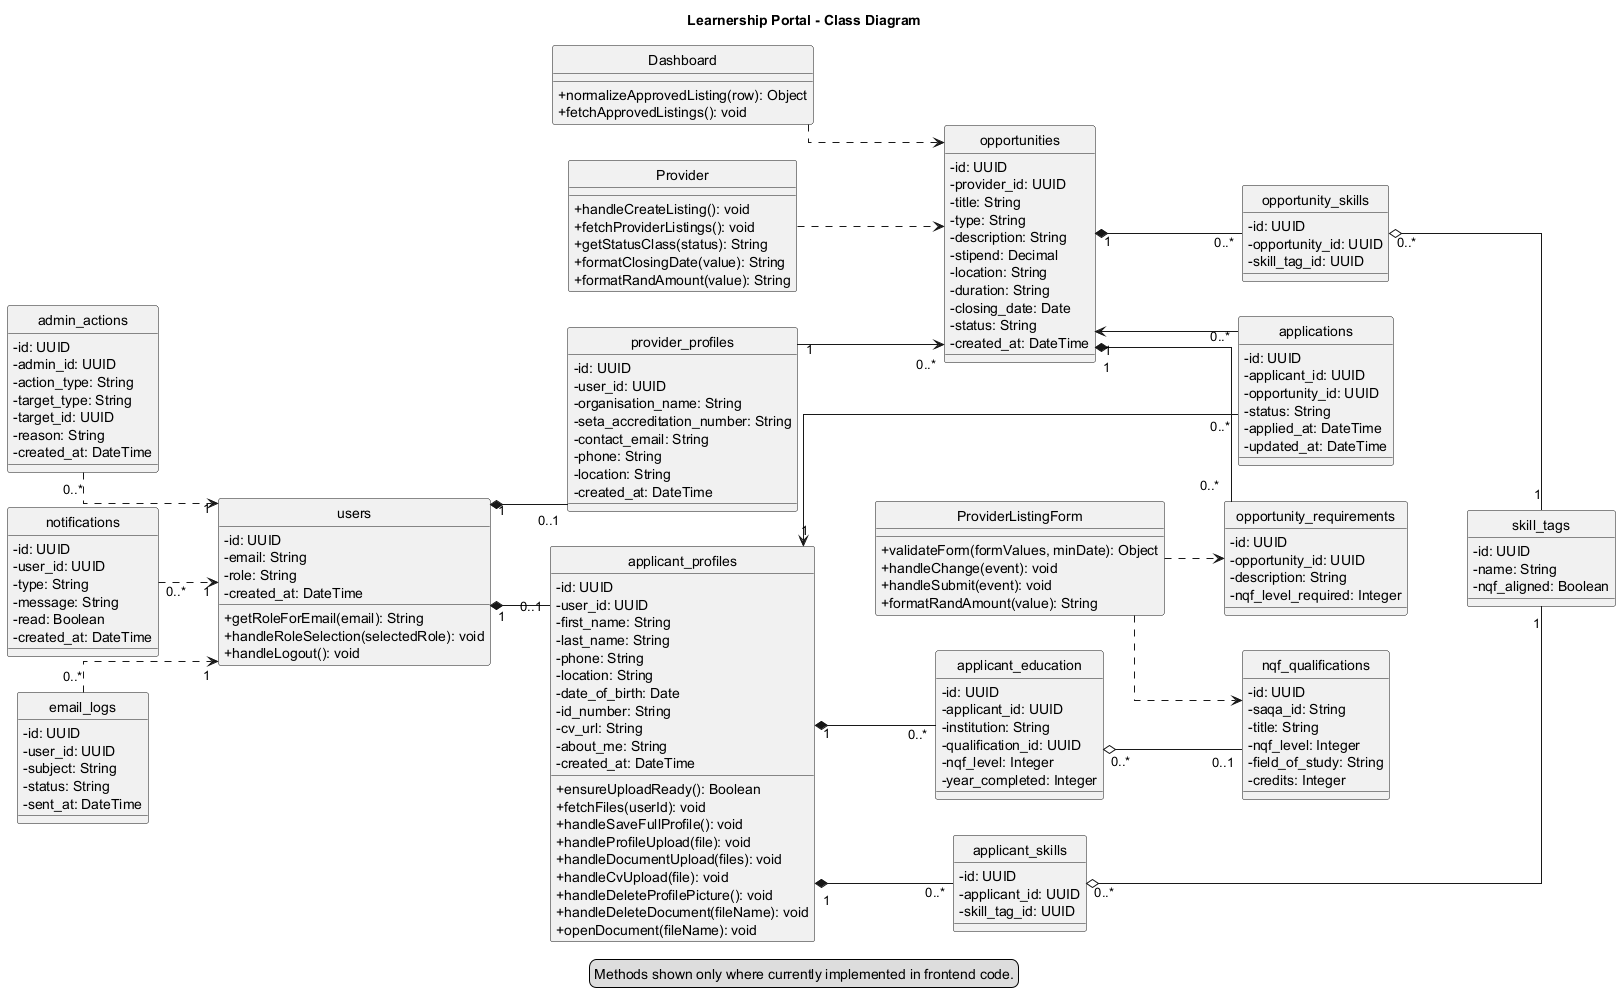

The diagram above was rendered by PlantUML. Its source (embedded in the PNG):
@startuml ClassDiagram
title Learnership Portal - Class Diagram

skinparam classAttributeIconSize 0
skinparam classIconSize 0
hide circle
skinparam linetype ortho
left to right direction

class users {
-id: UUID
-email: String
-role: String
-created_at: DateTime
+getRoleForEmail(email): String
+handleRoleSelection(selectedRole): void
+handleLogout(): void
}

class admin_actions {
-id: UUID
-admin_id: UUID
-action_type: String
-target_type: String
-target_id: UUID
-reason: String
-created_at: DateTime
}

class applicant_profiles {
-id: UUID
-user_id: UUID
-first_name: String
-last_name: String
-phone: String
-location: String
-date_of_birth: Date
-id_number: String
-cv_url: String
-about_me: String
-created_at: DateTime
+ensureUploadReady(): Boolean
+fetchFiles(userId): void
+handleSaveFullProfile(): void
+handleProfileUpload(file): void
+handleDocumentUpload(files): void
+handleCvUpload(file): void
+handleDeleteProfilePicture(): void
+handleDeleteDocument(fileName): void
+openDocument(fileName): void
}

class provider_profiles {
-id: UUID
-user_id: UUID
-organisation_name: String
-seta_accreditation_number: String
-contact_email: String
-phone: String
-location: String
-created_at: DateTime
}

class opportunities {
-id: UUID
-provider_id: UUID
-title: String
-type: String
-description: String
-stipend: Decimal
-location: String
-duration: String
-closing_date: Date
-status: String
-created_at: DateTime
}

class applications {
-id: UUID
-applicant_id: UUID
-opportunity_id: UUID
-status: String
-applied_at: DateTime
-updated_at: DateTime
}

class applicant_education {
-id: UUID
-applicant_id: UUID
-institution: String
-qualification_id: UUID
-nqf_level: Integer
-year_completed: Integer
}

class applicant_skills {
-id: UUID
-applicant_id: UUID
-skill_tag_id: UUID
}

class nqf_qualifications {
-id: UUID
-saqa_id: String
-title: String
-nqf_level: Integer
-field_of_study: String
-credits: Integer
}

class skill_tags {
-id: UUID
-name: String
-nqf_aligned: Boolean
}

class opportunity_requirements {
-id: UUID
-opportunity_id: UUID
-description: String
-nqf_level_required: Integer
}

class opportunity_skills {
-id: UUID
-opportunity_id: UUID
-skill_tag_id: UUID
}

class notifications {
-id: UUID
-user_id: UUID
-type: String
-message: String
-read: Boolean
-created_at: DateTime
}

class email_logs {
-id: UUID
-user_id: UUID
-subject: String
-status: String
-sent_at: DateTime
}

' ===== Frontend Components =====

class Dashboard {
+normalizeApprovedListing(row): Object
+fetchApprovedListings(): void
}

class Provider {
+handleCreateListing(): void
+fetchProviderListings(): void
+getStatusClass(status): String
+formatClosingDate(value): String
+formatRandAmount(value): String
}

class ProviderListingForm {
+validateForm(formValues, minDate): Object
+handleChange(event): void
+handleSubmit(event): void
+formatRandAmount(value): String
}

' ===== Relationships =====

admin_actions "0..*" ..> "1" users
notifications "0..*" ..> "1" users
email_logs "0..*" ..> "1" users

Dashboard ..> opportunities
Provider ..> opportunities
ProviderListingForm ..> nqf_qualifications
ProviderListingForm ..> opportunity_requirements

users "1" *-- "0..1" applicant_profiles
users "1" *-- "0..1" provider_profiles

applicant_profiles "1" *-- "0..*" applicant_education
applicant_profiles "1" *-- "0..*" applicant_skills

provider_profiles "1" --> "0..*" opportunities
opportunities "1" *-- "0..*" opportunity_requirements
opportunities "1" *-- "0..*" opportunity_skills
opportunities "1" <-- "0..*" applications
applicant_profiles "1" <-- "0..*" applications

applicant_education "0..*" o-- "0..1" nqf_qualifications
applicant_skills "0..*" o-- "1" skill_tags
opportunity_skills "0..*" o-- "1" skill_tags

legend bottom
Methods shown only where currently implemented in frontend code.
end legend

@enduml